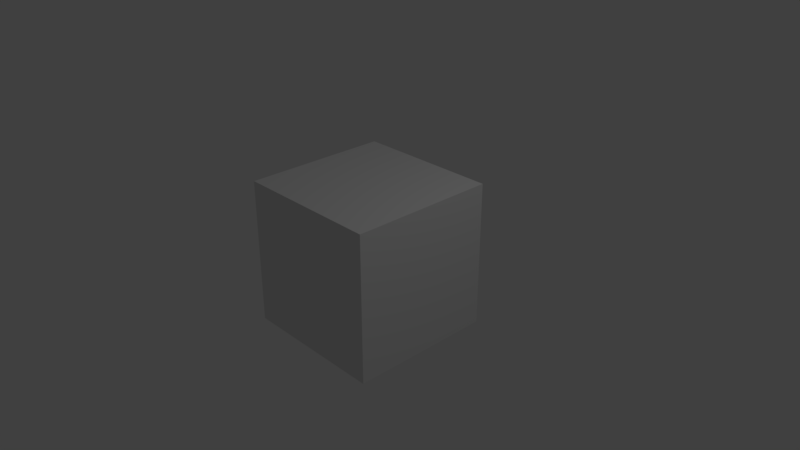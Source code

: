 # Source: watch_variable.blend  (saved by Blender 2.80.39; exported with 4.5.12 LTS)
import bpy
from mathutils import Matrix  # noqa: F401  (used for matrix-valued properties, if any)

bpy.ops.wm.read_factory_settings(use_empty=True)
scene = bpy.context.scene
scene.name = 'Scene'

# ---- collections
col_collection_1 = bpy.data.collections.new('Collection 1'); scene.collection.children.link(col_collection_1)

# ---- materials (node trees are filled in below, after node groups)
mat_material = bpy.data.materials.new('Material')
mat_material.alpha_threshold = 0.0
mat_material.use_transparent_shadow = False
mat_material.roughness = 0.5
mat_material.line_color = (0.0, 0.0, 0.0, 1.0)

# ---- material node trees
mat_material.use_nodes = True; mat_material.node_tree.nodes.clear()
_N = mat_material.node_tree.nodes; _L = mat_material.node_tree.links
n0 = _N.new('ShaderNodeOutputMaterial'); n0.name = 'Material Output'; n0.location = (300, 300)
n1 = _N.new('ShaderNodeBsdfDiffuse'); n1.name = 'Diffuse BSDF'; n1.location = (10, 300)
_L.new(n1.outputs[0], n0.inputs[0])
n0.is_active_output = True

# ---- world
world_world = bpy.data.worlds.new('World'); scene.world = world_world
world_world.use_nodes = True; world_world.node_tree.nodes.clear()
_N = world_world.node_tree.nodes; _L = world_world.node_tree.links
n0 = _N.new('ShaderNodeOutputWorld'); n0.name = 'World Output'; n0.location = (300, 300)
n1 = _N.new('ShaderNodeBackground'); n1.name = 'Background'; n1.location = (10, 300)
n1.inputs[0].default_value = (0.05088, 0.05088, 0.05088, 1.0)
_L.new(n1.outputs[0], n0.inputs[0])
n0.is_active_output = True
world_world.color = (0.05088, 0.05088, 0.05088)
world_world.use_sun_shadow = False
world_world.sun_shadow_jitter_overblur = 0.0
world_world.cycles.sampling_method = 'MANUAL'

# ---- cameras
cam_camera = bpy.data.cameras.new('Camera')
cam_camera.clip_end = 100.0
cam_camera.lens = 35.0
cam_camera.sensor_width = 32.0
cam_camera.sensor_height = 18.0
cam_camera.ortho_scale = 7.314
cam_camera.dof.focus_distance = 0.0
cam_camera.dof.aperture_fstop = 128.0

# ---- lights
light_lamp = bpy.data.lights.new('Lamp', 'POINT')
light_lamp.transmission_factor = 0.0
light_lamp.cutoff_distance = 30.0
light_lamp.energy = 100.0
light_lamp.shadow_buffer_clip_start = 1.001
light_lamp.shadow_soft_size = 0.1
light_lamp.shadow_maximum_resolution = 0.006
light_lamp.use_absolute_resolution = True

# ---- meshes
me_cube = bpy.data.meshes.new('Cube')
me_cube.from_pydata([(1.0, 1.0, -1.0), (1.0, -1.0, -1.0), (-1.0, -1.0, -1.0), (-1.0, 1.0, -1.0), (1.0, 1.0, 1.0), (1.0, -1.0, 1.0), (-1.0, -1.0, 1.0), (-1.0, 1.0, 1.0)], [], [(0, 1, 2, 3), (4, 7, 6, 5), (0, 4, 5, 1), (1, 5, 6, 2), (2, 6, 7, 3), (4, 0, 3, 7)])
me_cube.materials.append(mat_material)
me_cube.use_remesh_preserve_volume = False
me_cube.use_remesh_preserve_attributes = False
me_cube.use_mirror_vertex_groups = False
me_cube.update()

# ---- objects
ob_cube = bpy.data.objects.new('Cube', me_cube)
ob_lamp = bpy.data.objects.new('Lamp', light_lamp)
ob_camera = bpy.data.objects.new('Camera', cam_camera)

# ---- transforms, parenting, visibility, modifiers, constraints
ob_cube.location = (0.0, 0.0, 0.0)
ob_cube.lock_rotations_4d = False
ob_cube.empty_display_type = 'ARROWS'
ob_cube.lineart.crease_threshold = 0.0
ob_lamp.location = (4.076, 1.005, 5.904)
ob_lamp.rotation_euler = (0.6503, 0.05522, 1.866)
ob_lamp.lock_rotations_4d = False
ob_lamp.empty_display_type = 'ARROWS'
ob_lamp.color = (0.0, 0.0, 0.0, 0.0)
ob_lamp.lineart.crease_threshold = 0.0
ob_camera.location = (7.481, -6.508, 5.344)
ob_camera.rotation_euler = (1.109, 0.0, 0.8149)
ob_camera.lock_rotations_4d = False
ob_camera.empty_display_type = 'ARROWS'
ob_camera.color = (0.0, 0.0, 0.0, 0.0)
ob_camera.display_type = 'WIRE'
ob_camera.lineart.crease_threshold = 0.0

# ---- collection membership
col_collection_1.objects.link(ob_cube)
col_collection_1.objects.link(ob_lamp)
col_collection_1.objects.link(ob_camera)

# ---- scene / render settings (as saved in the file)
scene.camera = ob_camera
scene.frame_start = 1; scene.frame_end = 250; scene.frame_set(0)
scene.render.engine = 'BLENDER_EEVEE_NEXT'
scene.render.resolution_percentage = 50
scene.render.dither_intensity = 0.0
scene.render.motion_blur_shutter = 1.0
scene.cycles.use_denoising = False
scene.cycles.samples = 128
scene.cycles.sampling_pattern = 'TABULATED_SOBOL'
scene.cycles.use_adaptive_sampling = False
scene.cycles.use_light_tree = False
scene.cycles.blur_glossy = 0.0
scene.cycles.sample_clamp_indirect = 0.0
scene.view_settings.view_transform = 'Standard'
bpy.context.view_layer.update()
